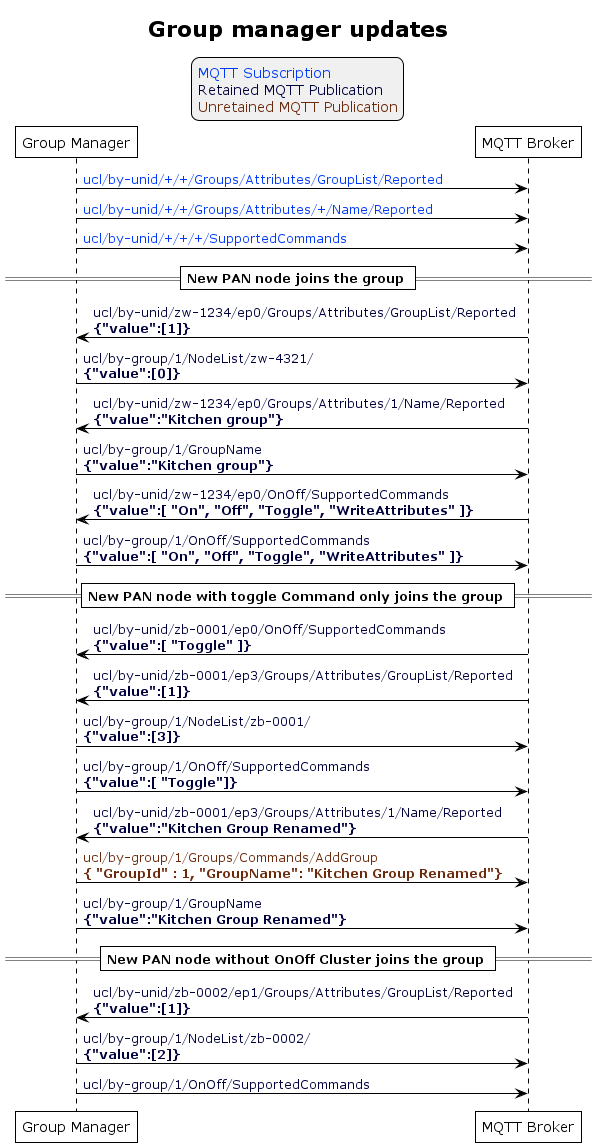

The diagram above was rendered by PlantUML. Its source (embedded in the PNG):
@startuml
' Allows to do simultaneous transmissions
!pragma teoz true

' Style for the diagram
!theme plain
skinparam LegendBackgroundColor #F0F0F0

title Group manager updates

legend top
<font color=#0039FB>MQTT Subscription</font>
<font color=#00003C>Retained MQTT Publication</font>
<font color=#6C2A0D>Unretained MQTT Publication</font>
endlegend

' List of participants
participant "Group Manager" as group_manager
participant "MQTT Broker" as mqtt_broker

group_manager -> mqtt_broker: <font color=#0039FB>ucl/by-unid/+/+/Groups/Attributes/GroupList/Reported
group_manager -> mqtt_broker: <font color=#0039FB>ucl/by-unid/+/+/Groups/Attributes/+/Name/Reported
group_manager -> mqtt_broker: <font color=#0039FB>ucl/by-unid/+/+/+/SupportedCommands

== New PAN node joins the group ==

mqtt_broker -> group_manager : <font color=#00003C>ucl/by-unid/zw-1234/ep0/Groups/Attributes/GroupList/Reported \n<font color=#00003C><b>{"value":[1]}</b>

group_manager -> mqtt_broker : <font color=#00003C>ucl/by-group/1/NodeList/zw-4321/\n<font color=#00003C><b>{"value":[0]}</b>

mqtt_broker -> group_manager : <font color=#00003C>ucl/by-unid/zw-1234/ep0/Groups/Attributes/1/Name/Reported \n<font color=#00003C><b>{"value":"Kitchen group"}</b>

group_manager -> mqtt_broker : <font color=#00003C>ucl/by-group/1/GroupName\n<font color=#00003C><b>{"value":"Kitchen group"}</b>

mqtt_broker -> group_manager : <font color=#00003C>ucl/by-unid/zw-1234/ep0/OnOff/SupportedCommands \n<font color=#00003C><b>{"value":[ "On", "Off", "Toggle", "WriteAttributes" ]}</b>

group_manager -> mqtt_broker : <font color=#00003C>ucl/by-group/1/OnOff/SupportedCommands\n<font color=#00003C><b>{"value":[ "On", "Off", "Toggle", "WriteAttributes" ]}</b>

== New PAN node with toggle Command only joins the group ==

mqtt_broker -> group_manager : <font color=#00003C>ucl/by-unid/zb-0001/ep0/OnOff/SupportedCommands \n<font color=#00003C><b>{"value":[ "Toggle" ]}</b>

mqtt_broker -> group_manager : <font color=#00003C>ucl/by-unid/zb-0001/ep3/Groups/Attributes/GroupList/Reported \n<font color=#00003C><b>{"value":[1]}</b>

group_manager -> mqtt_broker : <font color=#00003C>ucl/by-group/1/NodeList/zb-0001/\n<font color=#00003C><b>{"value":[3]}</b>

group_manager -> mqtt_broker : <font color=#00003C>ucl/by-group/1/OnOff/SupportedCommands\n<font color=#00003C><b>{"value":[ "Toggle"]}</b>

mqtt_broker -> group_manager : <font color=#00003C>ucl/by-unid/zb-0001/ep3/Groups/Attributes/1/Name/Reported \n<font color=#00003C><b>{"value":"Kitchen Group Renamed"}</b>

group_manager -> mqtt_broker : <font color=#6C2A0D>ucl/by-group/1/Groups/Commands/AddGroup\n<font color=#6C2A0D><b>{ "GroupId" : 1, "GroupName": "Kitchen Group Renamed"}</b>

group_manager -> mqtt_broker : <font color=#00003C>ucl/by-group/1/GroupName\n<font color=#00003C><b>{"value":"Kitchen Group Renamed"}</b>

== New PAN node without OnOff Cluster joins the group ==

mqtt_broker -> group_manager : <font color=#00003C>ucl/by-unid/zb-0002/ep1/Groups/Attributes/GroupList/Reported \n<font color=#00003C><b>{"value":[1]}</b>

group_manager -> mqtt_broker : <font color=#00003C>ucl/by-group/1/NodeList/zb-0002/\n<font color=#00003C><b>{"value":[2]}</b>

group_manager -> mqtt_broker : <font color=#00003C>ucl/by-group/1/OnOff/SupportedCommands<font color=#00003C>
@enduml